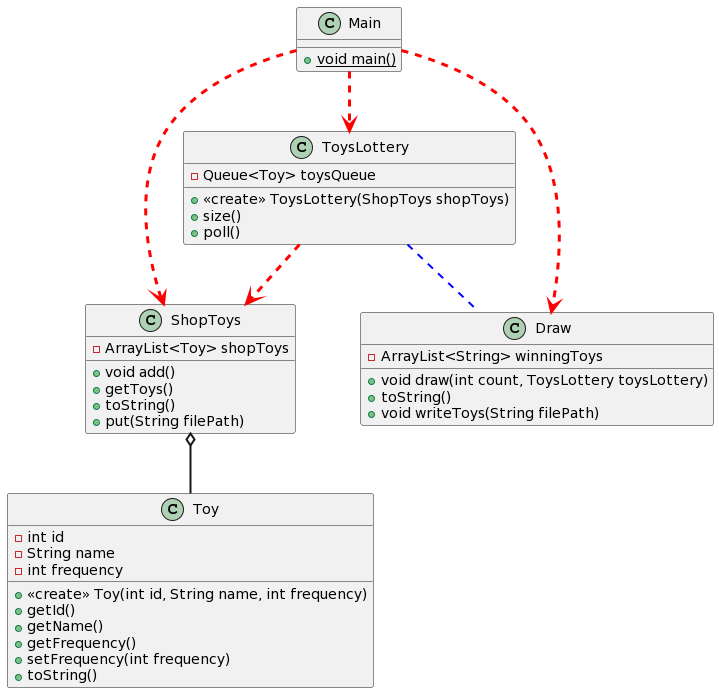

The diagram above was rendered by PlantUML. Its source (embedded in the PNG):
@startuml
Class Toy {
-int id
-String name
-int frequency
+<<create>> Toy(int id, String name, int frequency)
+getId()
+getName()
+getFrequency()
+setFrequency(int frequency)
+toString()
}

Class ShopToys {
-ArrayList<Toy> shopToys
+void add()
+getToys()
+toString()
+put(String filePath)
}

Class ToysLottery {
-Queue<Toy> toysQueue
+<<create>> ToysLottery(ShopToys shopToys)
+size()
+poll()
}

Class Draw {
-ArrayList<String> winningToys
+void draw(int count, ToysLottery toysLottery)
+toString()
+void writeToys(String filePath)
}

Class Main {
+{static} void main()
}

ShopToys o-[bold]- Toy
ToysLottery -[#red,dashed,thickness=3]-> ShopToys
ToysLottery -[#blue,dashed,thickness=2]-  Draw
Main -[#red,dashed,thickness=3]-> ShopToys
Main -[#red,dashed,thickness=3]-> Draw
Main -[#red,dashed,thickness=3]-> ToysLottery
@enduml